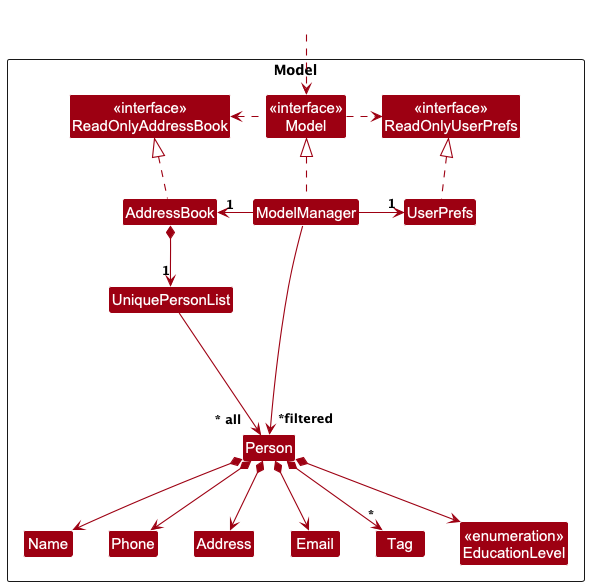

The diagram above was rendered by PlantUML. Its source (embedded in the PNG):
@startuml
!include style.puml
skinparam arrowThickness 1.1
skinparam arrowColor MODEL_COLOR
skinparam classBackgroundColor MODEL_COLOR

Package Model as ModelPackage <<Rectangle>>{
Class "<<interface>>\nReadOnlyAddressBook" as ReadOnlyAddressBook
Class "<<interface>>\nReadOnlyUserPrefs" as ReadOnlyUserPrefs
Class "<<interface>>\nModel" as Model
Class AddressBook
Class ModelManager
Class UserPrefs

Class UniquePersonList
Class Person
Class Address
Class Email
Class Name
Class Phone
Class Tag
Class "<<enumeration>>\nEducationLevel" as EducationLevel

Class I #FFFFFF
}

Class HiddenOutside #FFFFFF
HiddenOutside ..> Model

AddressBook .up.|> ReadOnlyAddressBook

ModelManager .up.|> Model
Model .right.> ReadOnlyUserPrefs
Model .left.> ReadOnlyAddressBook
ModelManager -left-> "1" AddressBook
ModelManager -right-> "1" UserPrefs
UserPrefs .up.|> ReadOnlyUserPrefs

AddressBook *--> "1" UniquePersonList
UniquePersonList --> "  ~*filtered" Person
Person *--> Name
Person *--> Phone
Person *--> Email
Person *--> Address
Person *--> "*" Tag
Person *--> EducationLevel
Person -[hidden]up--> I
UniquePersonList -[hidden]right-> I

Name -[hidden]right-> Phone
Phone -[hidden]right-> Address
Address -[hidden]right-> Email

ModelManager --> "~* all     " Person
@enduml